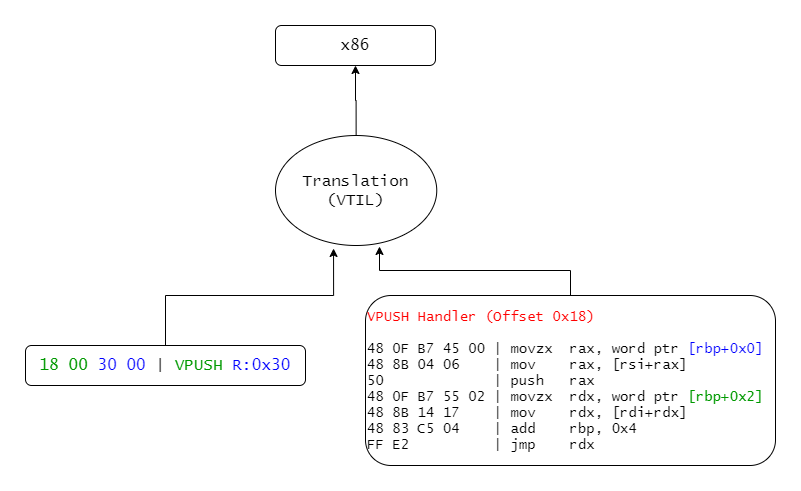

The diagram above was exported from draw.io. Its source (the exported page's mxGraphModel, read from the mxfile embedded in the PNG):
<mxGraphModel dx="2062" dy="1073" grid="1" gridSize="10" guides="1" tooltips="1" connect="1" arrows="1" fold="1" page="1" pageScale="1" pageWidth="827" pageHeight="1169" math="0" shadow="0">
  <root>
    <mxCell id="0" />
    <mxCell id="1" parent="0" />
    <mxCell id="CVXxhzerZhOv37IWiAsO-15" style="edgeStyle=orthogonalEdgeStyle;rounded=0;orthogonalLoop=1;jettySize=auto;html=1;entryX=0.5;entryY=0;entryDx=0;entryDy=0;fontFamily=Lucida Console;fontColor=#000000;endArrow=none;endFill=0;startArrow=classic;startFill=1;" parent="1" source="CVXxhzerZhOv37IWiAsO-16" target="CVXxhzerZhOv37IWiAsO-27" edge="1">
      <mxGeometry relative="1" as="geometry" />
    </mxCell>
    <mxCell id="CVXxhzerZhOv37IWiAsO-16" value="&lt;span style=&quot;font-size: 16px&quot;&gt;x86&lt;/span&gt;" style="rounded=1;whiteSpace=wrap;html=1;fontFamily=Lucida Console;" parent="1" vertex="1">
      <mxGeometry x="290" y="50" width="160" height="40" as="geometry" />
    </mxCell>
    <mxCell id="CVXxhzerZhOv37IWiAsO-43" style="edgeStyle=orthogonalEdgeStyle;rounded=0;orthogonalLoop=1;jettySize=auto;html=1;entryX=0.36;entryY=1.027;entryDx=0;entryDy=0;entryPerimeter=0;startArrow=none;startFill=0;endArrow=classic;endFill=1;" parent="1" source="CVXxhzerZhOv37IWiAsO-18" target="CVXxhzerZhOv37IWiAsO-27" edge="1">
      <mxGeometry relative="1" as="geometry" />
    </mxCell>
    <mxCell id="CVXxhzerZhOv37IWiAsO-18" value="&lt;font style=&quot;font-size: 16px&quot;&gt;&lt;font color=&quot;#009900&quot;&gt;18 00&lt;/font&gt;&lt;font color=&quot;#ff0000&quot;&gt; &lt;/font&gt;&lt;font color=&quot;#0000ff&quot;&gt;30 00&lt;/font&gt; | &lt;font color=&quot;#009900&quot;&gt;VPUSH&lt;/font&gt; &lt;font color=&quot;#0000ff&quot;&gt;R:0x30&lt;/font&gt;&lt;/font&gt;" style="rounded=1;whiteSpace=wrap;html=1;fontFamily=Lucida Console;" parent="1" vertex="1">
      <mxGeometry x="40.00000000000001" y="370" width="280" height="40" as="geometry" />
    </mxCell>
    <mxCell id="CVXxhzerZhOv37IWiAsO-27" value="&lt;font style=&quot;font-size: 16px&quot;&gt;Translation (VTIL)&lt;br&gt;&lt;/font&gt;" style="ellipse;whiteSpace=wrap;html=1;fillColor=none;fontFamily=Lucida Console;fontColor=#000000;" parent="1" vertex="1">
      <mxGeometry x="290" y="160" width="161.25" height="110" as="geometry" />
    </mxCell>
    <mxCell id="CVXxhzerZhOv37IWiAsO-42" style="edgeStyle=orthogonalEdgeStyle;rounded=0;orthogonalLoop=1;jettySize=auto;html=1;entryX=0.645;entryY=1.009;entryDx=0;entryDy=0;entryPerimeter=0;startArrow=none;startFill=0;endArrow=classic;endFill=1;" parent="1" source="CVXxhzerZhOv37IWiAsO-28" target="CVXxhzerZhOv37IWiAsO-27" edge="1">
      <mxGeometry relative="1" as="geometry" />
    </mxCell>
    <mxCell id="CVXxhzerZhOv37IWiAsO-28" value="&lt;div style=&quot;font-size: 14px&quot;&gt;&lt;font style=&quot;font-size: 14px&quot; color=&quot;#ff0000&quot;&gt;VPUSH Handler (Offset 0x18)&lt;/font&gt;&lt;/div&gt;&lt;div style=&quot;font-size: 14px&quot;&gt;&lt;font style=&quot;font-size: 14px&quot;&gt;&lt;br&gt;&lt;/font&gt;&lt;/div&gt;&lt;div style=&quot;font-size: 14px&quot;&gt;&lt;font style=&quot;font-size: 14px&quot;&gt;48 0F B7 45 00 | movzx&amp;nbsp; rax, word ptr &lt;font color=&quot;#0000ff&quot;&gt;[rbp+0x0]&lt;/font&gt;&lt;/font&gt;&lt;/div&gt;&lt;div style=&quot;font-size: 14px&quot;&gt;&lt;font style=&quot;font-size: 14px&quot;&gt;48 8B 04 06&amp;nbsp; &amp;nbsp; | mov&amp;nbsp; &amp;nbsp; rax, [rsi+rax]&lt;/font&gt;&lt;/div&gt;&lt;div style=&quot;font-size: 14px&quot;&gt;&lt;font style=&quot;font-size: 14px&quot;&gt;50&amp;nbsp; &amp;nbsp; &amp;nbsp; &amp;nbsp; &amp;nbsp; &amp;nbsp; &amp;nbsp;| push&amp;nbsp; &amp;nbsp;rax&lt;/font&gt;&lt;/div&gt;&lt;div style=&quot;font-size: 14px&quot;&gt;&lt;font style=&quot;font-size: 14px&quot;&gt;48 0F B7 55 02 | movzx&amp;nbsp; rdx, word ptr &lt;font color=&quot;#009900&quot;&gt;[rbp+0x2]&lt;/font&gt;&lt;/font&gt;&lt;/div&gt;&lt;div style=&quot;font-size: 14px&quot;&gt;&lt;font style=&quot;font-size: 14px&quot;&gt;48 8B 14 17&amp;nbsp; &amp;nbsp; | mov&amp;nbsp; &amp;nbsp; rdx, [rdi+rdx]&lt;/font&gt;&lt;/div&gt;&lt;div style=&quot;font-size: 14px&quot;&gt;&lt;font style=&quot;font-size: 14px&quot;&gt;48 83 C5 04&amp;nbsp; &amp;nbsp; | add&amp;nbsp; &amp;nbsp; rbp, 0x4&lt;/font&gt;&lt;/div&gt;&lt;div style=&quot;font-size: 14px&quot;&gt;&lt;font style=&quot;font-size: 14px&quot;&gt;FF E2&amp;nbsp; &amp;nbsp; &amp;nbsp; &amp;nbsp; &amp;nbsp; | jmp&amp;nbsp; &amp;nbsp; rdx&lt;/font&gt;&lt;/div&gt;" style="rounded=1;whiteSpace=wrap;html=1;fillColor=none;fontFamily=Lucida Console;fontColor=#000000;align=left;" parent="1" vertex="1">
      <mxGeometry x="380" y="320" width="410" height="170" as="geometry" />
    </mxCell>
  </root>
</mxGraphModel>